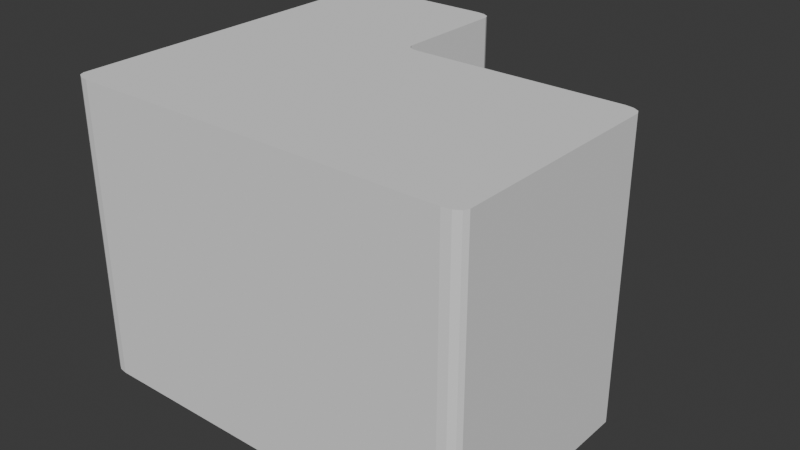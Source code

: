 # Source: 3333333333333333.blend  (saved by Blender 4.0.36; exported with 4.5.12 LTS)
import bpy
from mathutils import Matrix  # noqa: F401  (used for matrix-valued properties, if any)

bpy.ops.wm.read_factory_settings(use_empty=True)
scene = bpy.context.scene
scene.name = 'Scene'

# ---- collections
col_collection = bpy.data.collections.new('Collection'); scene.collection.children.link(col_collection)

# ---- world
world_world = bpy.data.worlds.new('World'); scene.world = world_world
world_world.use_nodes = True; world_world.node_tree.nodes.clear()
_N = world_world.node_tree.nodes; _L = world_world.node_tree.links
n0 = _N.new('ShaderNodeOutputWorld'); n0.name = 'World Output'; n0.location = (300, 300)
n1 = _N.new('ShaderNodeBackground'); n1.name = 'Background'; n1.location = (10, 300)
n1.inputs[0].default_value = (0.05088, 0.05088, 0.05088, 1.0)
_L.new(n1.outputs[0], n0.inputs[0])
n0.is_active_output = True
world_world.color = (0.05088, 0.05088, 0.05088)
world_world.use_sun_shadow = False
world_world.sun_shadow_jitter_overblur = 0.0

# ---- meshes
me_002 = bpy.data.meshes.new('큐브.002')
me_002.from_pydata([(-13.79, 7.98, -9.95), (-13.79, 7.98, 9.95), (-2.456, -7.98, -9.95), (-2.456, -7.98, 9.95), (-12.66, -7.98, -9.95), (-13.79, -7.328, -9.95), (-13.22, -7.893, -9.95), (-13.63, -7.654, -9.95), (-13.79, -7.328, 9.95), (-12.66, -7.98, 9.95), (-13.63, -7.654, 9.95), (-13.22, -7.893, 9.95), (13.79, -7.328, -9.95), (12.66, -7.98, -9.95), (13.63, -7.654, -9.95), (13.22, -7.893, -9.95), (12.66, -7.98, 9.95), (13.79, -7.328, 9.95), (13.22, -7.893, 9.95), (13.63, -7.654, 9.95), (12.66, 7.98, -9.95), (13.79, 7.328, -9.95), (13.22, 7.893, -9.95), (13.63, 7.654, -9.95), (13.79, 7.328, 9.95), (12.66, 7.98, 9.95), (13.63, 7.654, 9.95), (13.22, 7.893, 9.95), (-12.66, 16.92, 9.95), (-13.79, 16.27, 9.95), (-13.22, 16.84, 9.95), (-13.63, 16.6, 9.95), (-13.79, 16.27, -9.95), (-12.66, 16.92, -9.95), (-13.63, 16.6, -9.95), (-13.22, 16.84, -9.95), (-3.583, 16.92, -9.95), (-2.456, 16.27, -9.95), (-3.019, 16.84, -9.95), (-2.607, 16.6, -9.95), (-2.456, 16.27, 9.95), (-3.583, 16.92, 9.95), (-2.607, 16.6, 9.95), (-3.019, 16.84, 9.95), (-2.456, 8.511, -9.95), (-1.539, 7.98, -9.95), (-2.456, 7.45, -9.95), (-3.372, 7.98, -9.95), (-2.333, 8.246, -9.95), (-1.997, 8.051, -9.95), (-1.539, 7.98, 9.95), (-2.456, 8.511, 9.95), (-3.372, 7.98, 9.95), (-2.456, 7.45, 9.95), (-1.997, 8.051, 9.95), (-2.333, 8.246, 9.95)], [], [(2, 3, 9, 4), (33, 28, 41, 36), (13, 16, 3, 2), (24, 26, 27, 25, 50, 53, 3, 16, 18, 19, 17), (21, 24, 17, 12), (51, 44, 37, 40), (46, 45, 20, 22, 23, 21, 12, 14, 15, 13, 2), (5, 8, 1, 0), (1, 52, 51, 40, 42, 43, 41, 28, 30, 31, 29), (53, 52, 1, 8, 10, 11, 9, 3), (44, 47, 0, 32, 34, 35, 33, 36, 38, 39, 37), (0, 1, 29, 32), (4, 9, 11, 6), (6, 11, 10, 7), (7, 10, 8, 5), (24, 21, 23, 26), (26, 23, 22, 27), (27, 22, 20, 25), (16, 13, 15, 18), (18, 15, 14, 19), (19, 14, 12, 17), (28, 33, 35, 30), (30, 35, 34, 31), (31, 34, 32, 29), (40, 37, 39, 42), (42, 39, 38, 43), (43, 38, 36, 41), (45, 50, 25, 20), (44, 48, 49, 45, 46, 47), (50, 54, 55, 51, 52, 53), (50, 45, 49, 54), (54, 49, 48, 55), (55, 48, 44, 51), (0, 47, 46, 2, 4, 6, 7, 5)])
_uv = me_002.uv_layers.new(name='UV 맵')
_uv.uv.foreach_set('vector', [0.375, 0.8973, 0.625, 0.8973, 0.625, 0.9898, 0.375, 0.9898, 0.375, 0.2602, 0.625, 0.2602, 0.625, 0.3425, 0.375, 0.3425, 0.375, 0.7602, 0.625, 0.7602, 0.625, 0.8973, 0.375, 0.8973, 0.625, 0.5102, 0.6264, 0.5051, 0.6301, 0.5014, 0.6352, 0.5, 0.764, 0.5, 0.7723, 0.5083, 0.7723, 0.75, 0.6352, 0.75, 0.6301, 0.7486, 0.6264, 0.7449, 0.625, 0.7398, 0.375, 0.5102, 0.625, 0.5102, 0.625, 0.7398, 0.375, 0.7398, 0.625, 0.3527, 0.375, 0.3527, 0.375, 0.3527, 0.625, 0.3527, 0.2277, 0.5083, 0.236, 0.5, 0.3648, 0.5, 0.3699, 0.5014, 0.3736, 0.5051, 0.375, 0.5102, 0.375, 0.7398, 0.3736, 0.7449, 0.3699, 0.7486, 0.3648, 0.75, 0.2277, 0.75, 0.375, 0.01022, 0.625, 0.01022, 0.625, 0.25, 0.375, 0.25, 0.875, 0.5, 0.7806, 0.5, 0.7723, 0.5, 0.7723, 0.5, 0.7736, 0.5, 0.7774, 0.5, 0.7825, 0.5, 0.8648, 0.5, 0.8699, 0.5, 0.8736, 0.5, 0.875, 0.5, 0.7723, 0.5083, 0.7806, 0.5, 0.875, 0.5, 0.875, 0.7398, 0.8736, 0.7449, 0.8699, 0.7486, 0.8648, 0.75, 0.7723, 0.75, 0.2277, 0.5, 0.2194, 0.5, 0.125, 0.5, 0.125, 0.5, 0.1264, 0.5, 0.1301, 0.5, 0.1352, 0.5, 0.2175, 0.5, 0.2226, 0.5, 0.2264, 0.5, 0.2277, 0.5, 0.375, 0.25, 0.625, 0.25, 0.625, 0.25, 0.375, 0.25, 0.375, 0.9898, 0.625, 0.9898, 0.625, 1.0, 0.375, 1.0, 0.375, 0.0, 0.625, 0.0, 0.625, 0.005109, 0.375, 0.005109, 0.375, 0.005109, 0.625, 0.005109, 0.625, 0.01022, 0.375, 0.01022, 0.625, 0.5102, 0.375, 0.5102, 0.375, 0.5051, 0.625, 0.5051, 0.625, 0.5051, 0.375, 0.5051, 0.375, 0.4949, 0.625, 0.4949, 0.625, 0.4949, 0.375, 0.4949, 0.375, 0.4898, 0.625, 0.4898, 0.625, 0.7602, 0.375, 0.7602, 0.375, 0.7551, 0.625, 0.7551, 0.625, 0.7551, 0.375, 0.7551, 0.375, 0.7449, 0.625, 0.7449, 0.625, 0.7449, 0.375, 0.7449, 0.375, 0.7398, 0.625, 0.7398, 0.625, 0.2602, 0.375, 0.2602, 0.375, 0.2551, 0.625, 0.2551, 0.625, 0.2551, 0.375, 0.2551, 0.375, 0.25, 0.625, 0.25, 0.625, 0.25, 0.375, 0.25, 0.375, 0.25, 0.625, 0.25, 0.625, 0.3527, 0.375, 0.3527, 0.375, 0.3527, 0.625, 0.3527, 0.625, 0.3527, 0.375, 0.3527, 0.375, 0.3476, 0.625, 0.3476, 0.625, 0.3476, 0.375, 0.3476, 0.375, 0.3425, 0.625, 0.3425, 0.375, 0.361, 0.625, 0.361, 0.625, 0.4898, 0.375, 0.4898, 0.2277, 0.5, 0.2277, 0.5, 0.2277, 0.5, 0.2277, 0.5, 0.2277, 0.5083, 0.2194, 0.5, 0.7723, 0.5, 0.7723, 0.5, 0.7723, 0.5, 0.7723, 0.5, 0.7806, 0.5, 0.7723, 0.5083, 0.625, 0.361, 0.375, 0.361, 0.375, 0.3569, 0.625, 0.3569, 0.625, 0.3569, 0.375, 0.3569, 0.375, 0.3527, 0.625, 0.3527, 0.625, 0.3527, 0.375, 0.3527, 0.375, 0.3527, 0.625, 0.3527, 0.125, 0.5, 0.2194, 0.5, 0.2277, 0.5083, 0.2277, 0.75, 0.1352, 0.75, 0.1301, 0.7486, 0.1264, 0.7449, 0.125, 0.7398])
me_002.update()

# ---- objects
ob_001 = bpy.data.objects.new('큐브.001', me_002)

# ---- transforms, parenting, visibility, modifiers, constraints
ob_001.location = (0.0, 0.0, 0.0)

# ---- collection membership
col_collection.objects.link(ob_001)

# ---- scene / render settings (as saved in the file)
scene.frame_start = 1; scene.frame_end = 250; scene.frame_set(1)
scene.render.engine = 'BLENDER_EEVEE_NEXT'
scene.cycles.sampling_pattern = 'TABULATED_SOBOL'
bpy.context.view_layer.update()

# ---- added for rendering (the .blend has no active camera and no usable light): camera, sun
cam_auto = bpy.data.cameras.new('AutoCamera')
cam_auto.lens = 50.0
cam_auto.sensor_width = 36.0
cam_auto.clip_end = 1000.0
ob_auto_camera = bpy.data.objects.new('AutoCamera', cam_auto)
scene.collection.objects.link(ob_auto_camera)
ob_auto_camera.location = (38.9946, -42.3222, 31.1957)
ob_auto_camera.rotation_euler = (1.09748, -7.21219e-08, 0.694738)
scene.camera = ob_auto_camera
light_auto_sun = bpy.data.lights.new('AutoSun', 'SUN')
light_auto_sun.energy = 3.0
light_auto_sun.angle = 0.0523599
ob_auto_sun = bpy.data.objects.new('AutoSun', light_auto_sun)
scene.collection.objects.link(ob_auto_sun)
ob_auto_sun.rotation_euler = (0.872665, 0.174533, 0.523599)
bpy.context.view_layer.update()
